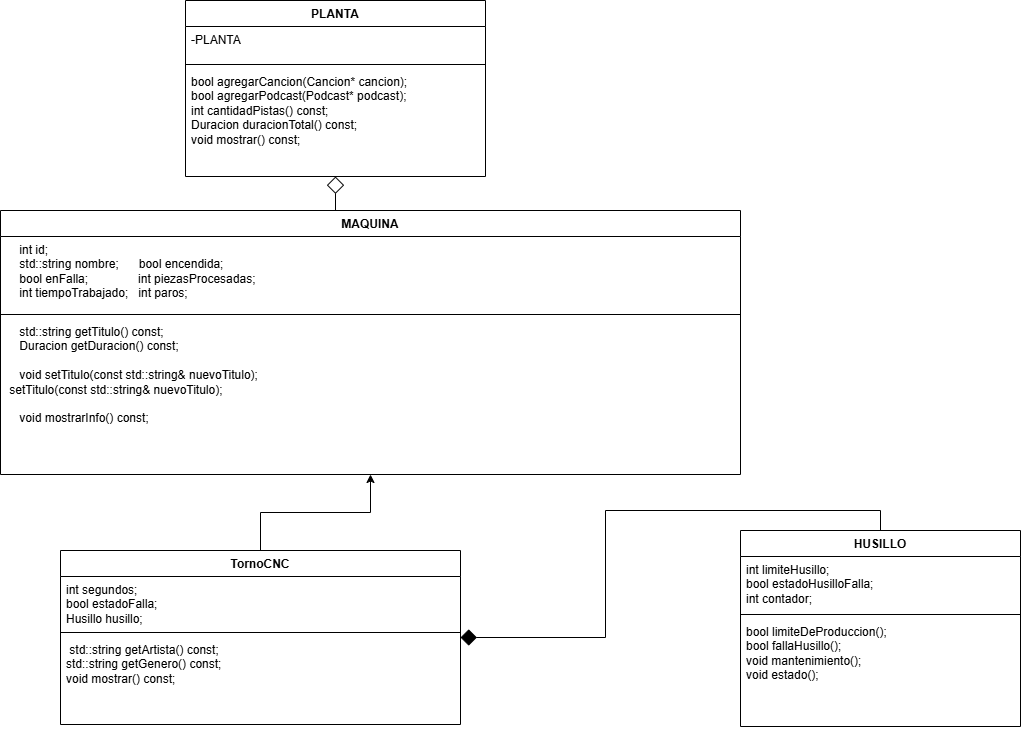

The diagram above was exported from draw.io. Its source (the exported page's mxGraphModel, read from the mxfile embedded in the PNG):
<mxGraphModel dx="1970" dy="1915" grid="1" gridSize="10" guides="1" tooltips="1" connect="1" arrows="1" fold="1" page="1" pageScale="1" pageWidth="827" pageHeight="1169" math="0" shadow="0">
  <root>
    <mxCell id="0" />
    <mxCell id="1" parent="0" />
    <mxCell id="8SlbM1D8mdzSTrPJM90A-42" edge="1" parent="1" source="8SlbM1D8mdzSTrPJM90A-64" style="edgeStyle=orthogonalEdgeStyle;rounded=0;orthogonalLoop=1;jettySize=auto;html=1;exitX=0.5;exitY=0;exitDx=0;exitDy=0;entryX=0.5;entryY=1;entryDx=0;entryDy=0;" target="8SlbM1D8mdzSTrPJM90A-52">
      <mxGeometry relative="1" as="geometry">
        <mxPoint x="190" y="300" as="sourcePoint" />
        <mxPoint x="330" y="210" as="targetPoint" />
      </mxGeometry>
    </mxCell>
    <mxCell id="8SlbM1D8mdzSTrPJM90A-72" edge="1" parent="1" source="8SlbM1D8mdzSTrPJM90A-52" style="edgeStyle=orthogonalEdgeStyle;rounded=0;orthogonalLoop=1;jettySize=auto;html=1;exitX=0.5;exitY=0;exitDx=0;exitDy=0;endArrow=diamond;endFill=0;endSize=15;entryX=0.5;entryY=1;entryDx=0;entryDy=0;" target="8SlbM1D8mdzSTrPJM90A-68">
      <mxGeometry relative="1" x="-0.5307" as="geometry">
        <mxPoint x="20" y="-30" as="targetPoint" />
      </mxGeometry>
    </mxCell>
    <mxCell id="8SlbM1D8mdzSTrPJM90A-52" parent="1" style="swimlane;fontStyle=1;align=center;verticalAlign=top;childLayout=stackLayout;horizontal=1;startSize=26;horizontalStack=0;resizeParent=1;resizeParentMax=0;resizeLast=0;collapsible=1;marginBottom=0;whiteSpace=wrap;html=1;" value="MAQUINA" vertex="1">
      <mxGeometry height="264" width="740" x="-280" y="-40" as="geometry" />
    </mxCell>
    <mxCell id="8SlbM1D8mdzSTrPJM90A-53" parent="8SlbM1D8mdzSTrPJM90A-52" style="text;strokeColor=none;fillColor=none;align=left;verticalAlign=top;spacingLeft=4;spacingRight=4;overflow=hidden;rotatable=0;points=[[0,0.5],[1,0.5]];portConstraint=eastwest;whiteSpace=wrap;html=1;" value="&lt;div&gt;&amp;nbsp; &amp;nbsp; int id;&lt;/div&gt;&lt;div&gt;&amp;nbsp; &amp;nbsp; std::string nombre;&amp;nbsp; &amp;nbsp; &amp;nbsp;&amp;nbsp;&lt;span style=&quot;background-color: transparent; color: light-dark(rgb(0, 0, 0), rgb(255, 255, 255));&quot;&gt;bool encendida;&amp;nbsp;&amp;nbsp;&lt;/span&gt;&lt;/div&gt;&lt;div&gt;&amp;nbsp; &amp;nbsp; bool enFalla;&amp;nbsp; &amp;nbsp; &amp;nbsp; &amp;nbsp; &amp;nbsp; &amp;nbsp; &amp;nbsp; &amp;nbsp;&lt;span style=&quot;background-color: transparent; color: light-dark(rgb(0, 0, 0), rgb(255, 255, 255));&quot;&gt;int piezasProcesadas;&amp;nbsp;&lt;/span&gt;&lt;/div&gt;&lt;div&gt;&amp;nbsp; &amp;nbsp; int tiempoTrabajado;&amp;nbsp; &amp;nbsp;&lt;span style=&quot;background-color: transparent; color: light-dark(rgb(0, 0, 0), rgb(255, 255, 255));&quot;&gt;int paros;&amp;nbsp;&lt;/span&gt;&lt;/div&gt;" vertex="1">
      <mxGeometry height="74" width="740" y="26" as="geometry" />
    </mxCell>
    <mxCell id="8SlbM1D8mdzSTrPJM90A-54" parent="8SlbM1D8mdzSTrPJM90A-52" style="line;strokeWidth=1;fillColor=none;align=left;verticalAlign=middle;spacingTop=-1;spacingLeft=3;spacingRight=3;rotatable=0;labelPosition=right;points=[];portConstraint=eastwest;strokeColor=inherit;" value="" vertex="1">
      <mxGeometry height="8" width="740" y="100" as="geometry" />
    </mxCell>
    <mxCell id="8SlbM1D8mdzSTrPJM90A-55" parent="8SlbM1D8mdzSTrPJM90A-52" style="text;strokeColor=none;fillColor=none;align=left;verticalAlign=top;spacingLeft=4;spacingRight=4;overflow=hidden;rotatable=0;points=[[0,0.5],[1,0.5]];portConstraint=eastwest;whiteSpace=wrap;html=1;" value="&lt;div&gt;&amp;nbsp; &amp;nbsp; std::string getTitulo() const;&lt;/div&gt;&lt;div&gt;&amp;nbsp; &amp;nbsp; Duracion getDuracion() const;&lt;/div&gt;&lt;div&gt;&lt;br&gt;&lt;/div&gt;&lt;div&gt;&amp;nbsp; &amp;nbsp; void setTitulo(const std::string&amp;amp; nuevoTitulo);&lt;/div&gt;&lt;div&gt;&amp;nbsp;setTitulo(const std::string&amp;amp; nuevoTitulo);&lt;/div&gt;&lt;div&gt;&lt;br&gt;&lt;/div&gt;&lt;div&gt;&amp;nbsp; &amp;nbsp; void mostrarInfo() const;&lt;/div&gt;" vertex="1">
      <mxGeometry height="156" width="740" y="108" as="geometry" />
    </mxCell>
    <mxCell id="Rz3zDOIvAZdYJp9KHk88-1" edge="1" parent="1" source="8SlbM1D8mdzSTrPJM90A-56" style="edgeStyle=orthogonalEdgeStyle;rounded=0;orthogonalLoop=1;jettySize=auto;html=1;exitX=0.5;exitY=0;exitDx=0;exitDy=0;entryX=1;entryY=0.5;entryDx=0;entryDy=0;endArrow=diamond;endFill=1;startSize=18;endSize=14;" target="8SlbM1D8mdzSTrPJM90A-64">
      <mxGeometry relative="1" x="0.0018" as="geometry" />
    </mxCell>
    <mxCell id="8SlbM1D8mdzSTrPJM90A-56" parent="1" style="swimlane;fontStyle=1;align=center;verticalAlign=top;childLayout=stackLayout;horizontal=1;startSize=26;horizontalStack=0;resizeParent=1;resizeParentMax=0;resizeLast=0;collapsible=1;marginBottom=0;whiteSpace=wrap;html=1;" value="HUSILLO" vertex="1">
      <mxGeometry height="196" width="280" x="460" y="280" as="geometry" />
    </mxCell>
    <mxCell id="8SlbM1D8mdzSTrPJM90A-57" parent="8SlbM1D8mdzSTrPJM90A-56" style="text;strokeColor=none;fillColor=none;align=left;verticalAlign=top;spacingLeft=4;spacingRight=4;overflow=hidden;rotatable=0;points=[[0,0.5],[1,0.5]];portConstraint=eastwest;whiteSpace=wrap;html=1;" value="&lt;div&gt;int limiteHusillo;&lt;/div&gt;&lt;div&gt;bool estadoHusilloFalla;&lt;/div&gt;&lt;div&gt;int contador;&lt;/div&gt;" vertex="1">
      <mxGeometry height="54" width="280" y="26" as="geometry" />
    </mxCell>
    <mxCell id="8SlbM1D8mdzSTrPJM90A-58" parent="8SlbM1D8mdzSTrPJM90A-56" style="line;strokeWidth=1;fillColor=none;align=left;verticalAlign=middle;spacingTop=-1;spacingLeft=3;spacingRight=3;rotatable=0;labelPosition=right;points=[];portConstraint=eastwest;strokeColor=inherit;" value="" vertex="1">
      <mxGeometry height="8" width="280" y="80" as="geometry" />
    </mxCell>
    <mxCell id="8SlbM1D8mdzSTrPJM90A-59" parent="8SlbM1D8mdzSTrPJM90A-56" style="text;strokeColor=none;fillColor=none;align=left;verticalAlign=top;spacingLeft=4;spacingRight=4;overflow=hidden;rotatable=0;points=[[0,0.5],[1,0.5]];portConstraint=eastwest;whiteSpace=wrap;html=1;" value="&lt;div&gt;bool limiteDeProduccion();&lt;/div&gt;&lt;div&gt;bool fallaHusillo();&lt;/div&gt;&lt;div&gt;void mantenimiento();&lt;/div&gt;&lt;div&gt;void estado();&lt;/div&gt;" vertex="1">
      <mxGeometry height="108" width="280" y="88" as="geometry" />
    </mxCell>
    <mxCell id="8SlbM1D8mdzSTrPJM90A-64" parent="1" style="swimlane;fontStyle=1;align=center;verticalAlign=top;childLayout=stackLayout;horizontal=1;startSize=26;horizontalStack=0;resizeParent=1;resizeParentMax=0;resizeLast=0;collapsible=1;marginBottom=0;whiteSpace=wrap;html=1;" value="TornoCNC" vertex="1">
      <mxGeometry height="174" width="400" x="-220" y="300" as="geometry" />
    </mxCell>
    <mxCell id="8SlbM1D8mdzSTrPJM90A-65" parent="8SlbM1D8mdzSTrPJM90A-64" style="text;strokeColor=none;fillColor=none;align=left;verticalAlign=top;spacingLeft=4;spacingRight=4;overflow=hidden;rotatable=0;points=[[0,0.5],[1,0.5]];portConstraint=eastwest;whiteSpace=wrap;html=1;" value="&lt;div&gt;int segundos;&lt;/div&gt;&lt;div&gt;bool estadoFalla;&lt;/div&gt;&lt;div&gt;Husillo husillo;&lt;/div&gt;" vertex="1">
      <mxGeometry height="52" width="400" y="26" as="geometry" />
    </mxCell>
    <mxCell id="8SlbM1D8mdzSTrPJM90A-66" parent="8SlbM1D8mdzSTrPJM90A-64" style="line;strokeWidth=1;fillColor=none;align=left;verticalAlign=middle;spacingTop=-1;spacingLeft=3;spacingRight=3;rotatable=0;labelPosition=right;points=[];portConstraint=eastwest;strokeColor=inherit;" value="" vertex="1">
      <mxGeometry height="8" width="400" y="78" as="geometry" />
    </mxCell>
    <mxCell id="8SlbM1D8mdzSTrPJM90A-67" parent="8SlbM1D8mdzSTrPJM90A-64" style="text;strokeColor=none;fillColor=none;align=left;verticalAlign=top;spacingLeft=4;spacingRight=4;overflow=hidden;rotatable=0;points=[[0,0.5],[1,0.5]];portConstraint=eastwest;whiteSpace=wrap;html=1;" value="&amp;nbsp;&lt;span style=&quot;background-color: transparent;&quot;&gt;std::string getArtista() const;&lt;/span&gt;&lt;div&gt;std::string getGenero() const;&lt;/div&gt;&lt;span style=&quot;background-color: transparent;&quot;&gt;void mostrar() const;&lt;/span&gt;" vertex="1">
      <mxGeometry height="88" width="400" y="86" as="geometry" />
    </mxCell>
    <mxCell id="8SlbM1D8mdzSTrPJM90A-68" parent="1" style="swimlane;fontStyle=1;align=center;verticalAlign=top;childLayout=stackLayout;horizontal=1;startSize=26;horizontalStack=0;resizeParent=1;resizeParentMax=0;resizeLast=0;collapsible=1;marginBottom=0;whiteSpace=wrap;html=1;" value="PLANTA" vertex="1">
      <mxGeometry height="176" width="300" x="-95" y="-250" as="geometry" />
    </mxCell>
    <mxCell id="8SlbM1D8mdzSTrPJM90A-69" parent="8SlbM1D8mdzSTrPJM90A-68" style="text;strokeColor=none;fillColor=none;align=left;verticalAlign=top;spacingLeft=4;spacingRight=4;overflow=hidden;rotatable=0;points=[[0,0.5],[1,0.5]];portConstraint=eastwest;whiteSpace=wrap;html=1;" value="-PLANTA&lt;div&gt;&lt;br&gt;&lt;/div&gt;" vertex="1">
      <mxGeometry height="34" width="300" y="26" as="geometry" />
    </mxCell>
    <mxCell id="8SlbM1D8mdzSTrPJM90A-70" parent="8SlbM1D8mdzSTrPJM90A-68" style="line;strokeWidth=1;fillColor=none;align=left;verticalAlign=middle;spacingTop=-1;spacingLeft=3;spacingRight=3;rotatable=0;labelPosition=right;points=[];portConstraint=eastwest;strokeColor=inherit;" value="" vertex="1">
      <mxGeometry height="8" width="300" y="60" as="geometry" />
    </mxCell>
    <mxCell id="8SlbM1D8mdzSTrPJM90A-71" parent="8SlbM1D8mdzSTrPJM90A-68" style="text;strokeColor=none;fillColor=none;align=left;verticalAlign=top;spacingLeft=4;spacingRight=4;overflow=hidden;rotatable=0;points=[[0,0.5],[1,0.5]];portConstraint=eastwest;whiteSpace=wrap;html=1;" value="&lt;div&gt;bool agregarCancion(Cancion* cancion);&lt;/div&gt;&lt;div&gt;bool agregarPodcast(Podcast* podcast);&lt;/div&gt;&lt;div&gt;int cantidadPistas() const;&lt;/div&gt;&lt;div&gt;Duracion duracionTotal() const;&lt;/div&gt;&lt;div&gt;void mostrar() const;&lt;/div&gt;" vertex="1">
      <mxGeometry height="108" width="300" y="68" as="geometry" />
    </mxCell>
  </root>
</mxGraphModel>